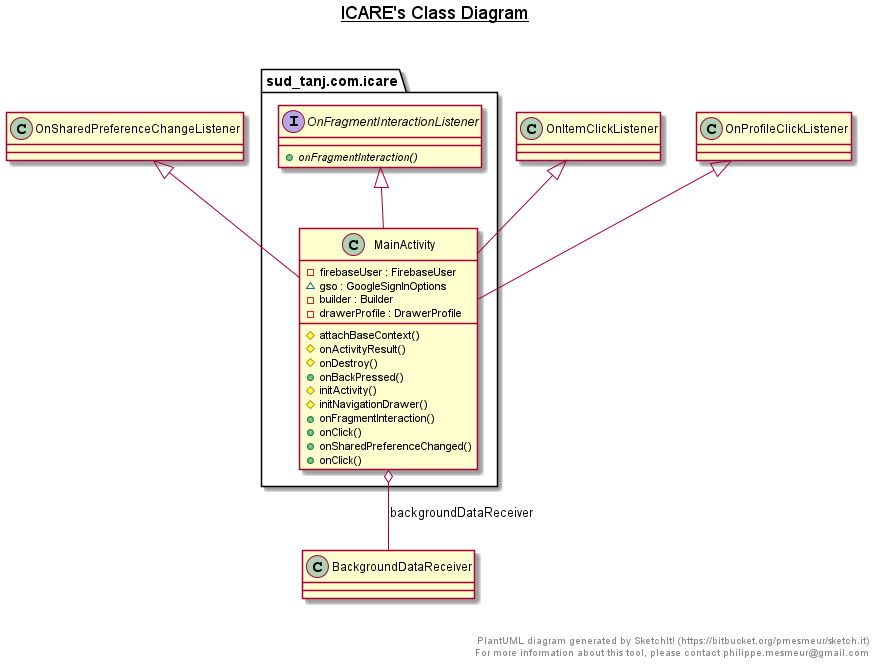

The diagram above was rendered by PlantUML. Its source (embedded in the PNG):
@startuml

title __ICARE's Class Diagram__\n

  package sud_tanj.com.icare {
    class MainActivity {
        - firebaseUser : FirebaseUser
        ~ gso : GoogleSignInOptions
        - builder : Builder
        - drawerProfile : DrawerProfile
        # attachBaseContext()
        # onActivityResult()
        # onDestroy()
        + onBackPressed()
        # initActivity()
        # initNavigationDrawer()
        + onFragmentInteraction()
        + onClick()
        + onSharedPreferenceChanged()
        + onClick()
    }
  }
  

  package sud_tanj.com.icare {
    interface OnFragmentInteractionListener {
        {abstract} + onFragmentInteraction()
    }
  }
  

  MainActivity -up-|> OnProfileClickListener
  MainActivity -up-|> OnFragmentInteractionListener
  MainActivity -up-|> OnItemClickListener
  MainActivity -up-|> OnSharedPreferenceChangeListener
  MainActivity o-- BackgroundDataReceiver : backgroundDataReceiver


right footer


PlantUML diagram generated by SketchIt! (https://bitbucket.org/pmesmeur/sketch.it)
For more information about this tool, please contact philippe.mesmeur@gmail.com
endfooter

@enduml